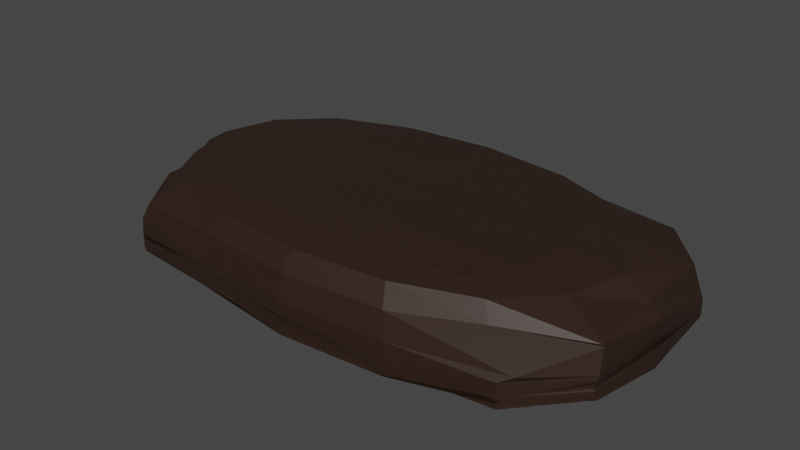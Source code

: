 # Source: Grave_2.blend  (saved by Blender 3.5.10; exported with 4.5.12 LTS)
import bpy
from mathutils import Matrix  # noqa: F401  (used for matrix-valued properties, if any)

bpy.ops.wm.read_factory_settings(use_empty=True)
scene = bpy.context.scene
scene.name = 'Scene'

# ---- collections
col_collection = bpy.data.collections.new('Collection'); scene.collection.children.link(col_collection)

# ---- materials (node trees are filled in below, after node groups)
mat_dirt = bpy.data.materials.new('Dirt')
mat_dirt.use_transparent_shadow = False

# ---- material node trees
mat_dirt.use_nodes = True; mat_dirt.node_tree.nodes.clear()
_N = mat_dirt.node_tree.nodes; _L = mat_dirt.node_tree.links
n0 = _N.new('ShaderNodeBsdfPrincipled'); n0.name = 'Principled BSDF'; n0.location = (10, 300)
n0.distribution = 'GGX'
n0.subsurface_method = 'RANDOM_WALK_SKIN'
n0.inputs[0].default_value = (0.02721, 0.01289, 0.007428, 1.0)
n0.inputs[3].default_value = 1.45
n0.inputs[27].default_value = (0.0, 0.0, 0.0, 1.0)
n0.inputs[28].default_value = 1.0
n1 = _N.new('ShaderNodeOutputMaterial'); n1.name = 'Material Output'; n1.location = (300, 300)
_L.new(n0.outputs[0], n1.inputs[0])
n1.is_active_output = True

# ---- world
world_world = bpy.data.worlds.new('World'); scene.world = world_world
world_world.use_nodes = True; world_world.node_tree.nodes.clear()
_N = world_world.node_tree.nodes; _L = world_world.node_tree.links
n0 = _N.new('ShaderNodeOutputWorld'); n0.name = 'World Output'; n0.location = (300, 300)
n1 = _N.new('ShaderNodeBackground'); n1.name = 'Background'; n1.location = (10, 300)
n1.inputs[0].default_value = (0.05088, 0.05088, 0.05088, 1.0)
_L.new(n1.outputs[0], n0.inputs[0])
n0.is_active_output = True
world_world.color = (0.05088, 0.05088, 0.05088)
world_world.use_sun_shadow = False
world_world.sun_shadow_jitter_overblur = 0.0

# ---- meshes
me_cube_001 = bpy.data.meshes.new('Cube.001')
me_cube_001.from_pydata([(-0.5, -0.5, -1.0), (-0.5, -0.5, 0.735), (-0.5, 0.5, -1.238), (-0.5, 0.5, 0.735), (0.5, -0.5, -1.0), (0.5, -0.5, 0.735), (0.5, 0.5, -1.036), (0.5, 0.5, 0.735), (-0.6667, -0.8097, -0.9438), (-0.6667, 0.7341, -1.088), (0.7478, 0.7559, -0.9365), (0.6977, -0.7643, -0.8182), (-0.6667, -0.8097, -0.5657), (-0.6667, 0.7466, -0.5248), (0.7478, 0.7559, -0.7161), (0.6977, -0.7643, -0.4424), (-0.5729, 0.2966, -1.0), (-0.6096, -9.313e-10, -1.0), (-0.5729, -0.2966, -1.0), (-0.6631, -0.8061, -0.1818), (-0.6381, -0.7812, 0.2308), (-0.5765, -0.5765, 0.6294), (-0.5729, -0.2966, 0.7715), (-0.6096, -6.519e-09, 0.7898), (-0.5729, 0.2966, 0.7715), (-0.6631, 0.7305, -1.033), (-0.6381, 0.718, -1.082), (-0.5765, 0.5765, -1.033), (0.2966, 0.5729, -1.036), (1.863e-09, 0.6096, -1.036), (-0.2966, 0.5729, -1.036), (-0.2966, 0.5729, 0.7715), (-5.588e-09, 0.6096, 0.7898), (0.2966, 0.5729, 0.7715), (0.7443, 0.7523, -0.9653), (0.6381, 0.6381, -1.015), (0.5765, 0.5765, -1.033), (0.5729, -0.2966, -1.0), (0.6096, -1.863e-09, -1.0), (0.5729, 0.2966, -1.036), (0.5729, 0.2966, 0.7715), (0.6096, -1.863e-09, 0.7898), (0.5729, -0.2966, 0.7715), (0.6997, -0.7607, -0.9523), (0.7013, -0.7609, -1.036), (0.5765, -0.5765, -0.9974), (-0.2966, -0.5729, -1.0), (-3.725e-09, -0.6096, -1.0), (0.2966, -0.5729, -1.0), (0.2966, -0.5729, 0.7715), (-9.313e-10, -0.6096, 0.7898), (-0.2966, -0.5729, 0.7715), (-0.5765, -0.5765, -0.9974), (-0.6381, -0.6381, -0.9792), (-0.6631, -0.8061, -1.04), (-0.6693, 0.7436, -0.9137), (-0.6667, 0.7341, -0.9776), (-0.6667, 0.7341, -1.178), (0.7499, 0.7559, -0.9137), (0.7478, 0.7559, -0.7864), (0.7478, 0.7559, -0.9848), (0.6997, -0.7643, -0.8313), (0.6977, -0.7643, -0.8952), (0.6977, -0.7643, -0.7751), (0.3646, -0.8542, -1.116), (0.0, -0.8934, -1.199), (-0.3646, -0.8542, -1.027), (0.9011, 0.4742, -0.9365), (0.9167, 0.0, -1.071), (0.8826, -0.4683, -0.8433), (-0.3646, 0.8542, -0.9365), (0.0, 0.9167, -0.9365), (0.3646, 0.8542, -0.9365), (-0.8542, -0.3646, -1.094), (-0.9167, 0.0, -0.9832), (-0.842, 0.3575, -1.058), (-0.6667, -0.8097, -0.7902), (-0.6667, -0.8097, -0.5897), (-0.6646, -0.8097, -0.7633), (-0.5765, 0.5765, 0.6294), (-0.6198, 0.65, 0.2343), (-0.6792, 0.6998, 0.2046), (0.5765, 0.5765, 0.6294), (0.7193, 0.7274, 0.2308), (0.7443, 0.7523, -0.4426), (0.5751, -0.5751, 0.6288), (0.6108, -0.6206, 0.2425), (0.7364, -0.7262, -0.2959), (0.3646, -0.8542, -0.6937), (0.0, -0.9054, -0.6937), (-0.3646, -0.8542, -0.4575), (0.9011, 0.4742, -0.5248), (0.9167, 0.0, -0.02638), (0.888, -0.458, -0.3815), (-0.3646, 0.8542, -0.7161), (0.0, 0.9167, -0.5248), (0.3646, 0.8542, -0.5248), (-0.8542, -0.3646, -0.6051), (-0.9167, 0.0, -0.4139), (-0.8542, 0.3646, -0.7161), (-0.8496, -0.3626, -0.1064), (-0.818, -0.3489, -0.1539), (-0.7335, -0.3181, 0.6395), (-0.9118, -2.328e-09, -0.3041), (-0.8781, 2.794e-09, 0.259), (-0.7867, -5.588e-09, 0.6483), (-0.859, 0.3863, -0.2262), (-0.8191, 0.3555, 0.3057), (-0.7335, 0.3181, 0.6395), (-0.3626, 0.8496, -0.03209), (-0.3489, 0.818, 0.2335), (-0.3181, 0.7335, 0.6395), (-2.328e-09, 0.9118, -0.03175), (-5.588e-09, 0.8781, 0.2362), (-1.863e-09, 0.7867, 0.6483), (0.3626, 0.8496, -0.03209), (0.3489, 0.818, 0.2335), (0.3181, 0.7335, 0.6395), (0.8966, 0.4723, -0.4423), (0.8649, 0.4585, 0.2335), (0.7335, 0.3181, 0.6395), (0.9118, 2.328e-09, -0.01106), (0.8781, 5.588e-09, 0.2362), (0.7867, 1.863e-09, 0.6483), (0.8846, -0.4251, 0.1714), (0.8812, -0.4349, 0.2335), (0.7335, -0.3181, 0.6395), (0.3626, -0.8496, -0.3599), (0.3489, -0.818, 0.2335), (0.3181, -0.7335, 0.6395), (-9.313e-10, -0.9005, -0.3595), (5.588e-09, -0.8668, 0.2362), (1.863e-09, -0.7867, 0.6483), (-0.3626, -0.8496, -0.375), (-0.3489, -0.818, 0.2335), (-0.3181, -0.7335, 0.6395), (-0.3162, 0.3162, -1.0), (-5.588e-09, 0.3331, -1.0), (0.3162, 0.3162, -1.036), (-0.3331, -1.024e-08, -1.0), (4.657e-09, 1.304e-08, -1.0), (0.3331, 9.313e-09, -1.0), (-0.3162, -0.3162, -1.0), (7.451e-09, -0.3331, -1.0), (0.3162, -0.3162, -1.0), (0.3162, 0.3162, 0.8495), (1.118e-08, 0.3331, 0.876), (-0.3162, 0.3162, 0.8495), (0.3331, -2.142e-08, 0.876), (-9.313e-10, -1.397e-08, 0.9048), (-0.3331, 1.863e-09, 0.876), (0.3162, -0.3162, 0.8495), (-1.676e-08, -0.3331, 0.876), (-0.3162, -0.3162, 0.8495), (0.3181, -0.7335, -0.9974), (0.3489, -0.8423, -0.9792), (0.3626, -0.8496, -0.9297), (-1.863e-08, -0.7867, -0.9974), (3.725e-09, -0.8781, -0.9792), (0.0, -0.8934, -0.9873), (-0.3181, -0.7335, -0.9974), (-0.3489, -0.818, -1.062), (-0.3626, -0.8496, -1.013), (0.7335, 0.3181, -1.033), (0.8649, 0.4585, -1.015), (0.8966, 0.4723, -0.9653), (0.7867, -1.863e-08, -0.9974), (0.8781, 7.451e-09, -0.9792), (0.9118, -1.024e-08, -1.167), (0.7336, -0.3182, -0.9975), (0.8818, -0.4475, -0.9668), (0.888, -0.4573, -0.9316), (-0.3181, 0.7335, -1.033), (-0.3489, 0.818, -1.082), (-0.3626, 0.8496, -1.033), (1.863e-08, 0.7867, -1.033), (-7.451e-09, 0.8781, -1.015), (1.024e-08, 0.9118, -1.033), (0.3181, 0.7335, -1.033), (0.3489, 0.818, -1.015), (0.3626, 0.8496, -0.9653), (-0.7335, -0.3181, -0.9974), (-0.818, -0.3489, -0.9792), (-0.8496, -0.3626, -1.19), (-0.7867, 1.863e-08, -0.9974), (-0.8781, -7.451e-09, -0.9792), (-0.9118, 1.024e-08, -1.147), (-0.7335, 0.3181, -0.9974), (-0.818, 0.3489, -0.9792), (-0.8496, 0.3626, -0.9972), (0.3646, -0.8542, -1.156), (0.3646, -0.8542, -0.9553), (0.3667, -0.8542, -0.6665), (0.0, -0.8821, -1.156), (0.007298, -0.8821, -0.8805), (0.002085, -0.9054, -0.6665), (-0.3646, -0.8542, -0.8732), (-0.3646, -0.8542, -0.6727), (-0.3625, -0.8542, -0.6088), (0.9011, 0.4742, -0.9848), (0.9011, 0.4742, -0.9776), (0.9032, 0.4742, -0.9137), (0.9167, 1.609e-08, -0.9848), (0.9167, -1.688e-09, -0.7168), (0.9024, 8.382e-09, -0.8076), (0.8833, -0.4629, -0.9238), (0.8815, -0.465, -0.7292), (0.8856, -0.4656, -0.4802), (-0.3646, 0.8542, -0.9848), (-0.3646, 0.8542, -0.9776), (-0.3625, 0.8542, -0.7225), (-1.609e-08, 0.9167, -0.9848), (1.688e-09, 0.9167, -0.9776), (0.002085, 0.9167, -0.9137), (0.3646, 0.8542, -0.9848), (0.3646, 0.8542, -0.9776), (0.3667, 0.8542, -0.9137), (-0.8542, -0.3646, -0.9401), (-0.8542, -0.3646, -0.7395), (-0.8521, -0.3646, -0.6756), (-0.9167, -8.382e-09, -0.8296), (-0.9167, 0.0, -0.9342), (-0.9146, -8.382e-09, -0.8027), (-0.8542, 0.3646, -0.9405), (-0.8542, 0.3646, -0.9776), (-0.8521, 0.3646, -0.9137), (-0.669, 0.7513, -0.6705), (0.7478, 0.7559, -0.6705), (0.6977, -0.7643, -0.7793), (-0.6667, -0.8097, -0.7114), (0.3646, -0.8542, -0.8521), (0.0, -0.8937, -0.6145), (-0.3646, -0.8542, -0.5568), (0.9011, 0.4742, -0.8617), (0.9167, 3.347e-09, -0.6009), (0.8785, -0.4646, -0.6802), (-0.3646, 0.8542, -0.6705), (-3.347e-09, 0.9167, -0.8617), (0.3646, 0.8542, -0.6705), (-0.8542, -0.3646, -0.7114), (-0.9167, -4.191e-09, -1.012), (-0.8542, 0.3646, -0.8617), (-0.6667, -0.8075, -0.7492), (0.3646, -0.852, -0.6524), (-5.816e-09, -0.8915, -0.6524), (-0.3646, -0.852, -0.5947), (0.9011, 0.4764, -0.8996), (0.9167, 0.002194, -0.6387), (0.8825, -0.4567, -0.5904), (-0.3646, 0.8564, -0.7084), (-9.163e-09, 0.9189, -0.8996), (0.3646, 0.8564, -0.8996), (-0.8542, -0.3624, -0.8991), (-0.9167, 0.002194, -0.8991), (-0.8542, 0.3668, -0.8996), (-0.669, 0.741, -0.8996), (0.7478, 0.7581, -0.7084), (0.6977, -0.7621, -0.8172)], [], [(100, 101, 104, 103), (101, 102, 105, 104), (103, 104, 107, 106), (104, 105, 108, 107), (12, 19, 100, 97), (19, 20, 101, 100), (20, 21, 102, 101), (21, 1, 22, 102), (102, 22, 23, 105), (105, 23, 24, 108), (108, 24, 3, 79), (107, 108, 79, 80), (106, 107, 80, 81), (99, 106, 81, 13), (98, 103, 106, 99), (97, 100, 103, 98), (109, 110, 113, 112), (110, 111, 114, 113), (112, 113, 116, 115), (113, 114, 117, 116), (13, 81, 109, 94), (81, 80, 110, 109), (80, 79, 111, 110), (79, 3, 31, 111), (111, 31, 32, 114), (114, 32, 33, 117), (117, 33, 7, 82), (116, 117, 82, 83), (115, 116, 83, 84), (96, 115, 84, 14), (95, 112, 115, 96), (94, 109, 112, 95), (118, 119, 122, 121), (119, 120, 123, 122), (121, 122, 125, 124), (122, 123, 126, 125), (14, 84, 118, 91), (84, 83, 119, 118), (83, 82, 120, 119), (82, 7, 40, 120), (120, 40, 41, 123), (123, 41, 42, 126), (126, 42, 5, 85), (125, 126, 85, 86), (124, 125, 86, 87), (93, 124, 87, 15), (92, 121, 124, 93), (91, 118, 121, 92), (127, 128, 131, 130), (128, 129, 132, 131), (130, 131, 134, 133), (131, 132, 135, 134), (15, 87, 127, 88), (87, 86, 128, 127), (86, 85, 129, 128), (85, 5, 49, 129), (129, 49, 50, 132), (132, 50, 51, 135), (135, 51, 1, 21), (134, 135, 21, 20), (133, 134, 20, 19), (90, 133, 19, 12), (89, 130, 133, 90), (88, 127, 130, 89), (136, 137, 140, 139), (137, 138, 141, 140), (139, 140, 143, 142), (140, 141, 144, 143), (2, 30, 136, 16), (30, 29, 137, 136), (29, 28, 138, 137), (28, 6, 39, 138), (138, 39, 38, 141), (141, 38, 37, 144), (144, 37, 4, 48), (143, 144, 48, 47), (142, 143, 47, 46), (18, 142, 46, 0), (17, 139, 142, 18), (16, 136, 139, 17), (145, 146, 149, 148), (146, 147, 150, 149), (148, 149, 152, 151), (149, 150, 153, 152), (7, 33, 145, 40), (33, 32, 146, 145), (32, 31, 147, 146), (31, 3, 24, 147), (147, 24, 23, 150), (150, 23, 22, 153), (153, 22, 1, 51), (152, 153, 51, 50), (151, 152, 50, 49), (42, 151, 49, 5), (41, 148, 151, 42), (40, 145, 148, 41), (154, 155, 158, 157), (155, 156, 159, 158), (157, 158, 161, 160), (158, 159, 162, 161), (4, 45, 154, 48), (45, 44, 155, 154), (44, 43, 156, 155), (43, 11, 64, 156), (156, 64, 65, 159), (159, 65, 66, 162), (162, 66, 8, 54), (161, 162, 54, 53), (160, 161, 53, 52), (46, 160, 52, 0), (47, 157, 160, 46), (48, 154, 157, 47), (163, 164, 167, 166), (164, 165, 168, 167), (166, 167, 170, 169), (167, 168, 171, 170), (6, 36, 163, 39), (36, 35, 164, 163), (35, 34, 165, 164), (34, 10, 67, 165), (165, 67, 68, 168), (168, 68, 69, 171), (171, 69, 11, 43), (170, 171, 43, 44), (169, 170, 44, 45), (37, 169, 45, 4), (38, 166, 169, 37), (39, 163, 166, 38), (172, 173, 176, 175), (173, 174, 177, 176), (175, 176, 179, 178), (176, 177, 180, 179), (2, 27, 172, 30), (27, 26, 173, 172), (26, 25, 174, 173), (25, 9, 70, 174), (174, 70, 71, 177), (177, 71, 72, 180), (180, 72, 10, 34), (179, 180, 34, 35), (178, 179, 35, 36), (28, 178, 36, 6), (29, 175, 178, 28), (30, 172, 175, 29), (181, 182, 185, 184), (182, 183, 186, 185), (184, 185, 188, 187), (185, 186, 189, 188), (0, 52, 181, 18), (52, 53, 182, 181), (53, 54, 183, 182), (54, 8, 73, 183), (183, 73, 74, 186), (186, 74, 75, 189), (189, 75, 9, 25), (188, 189, 25, 26), (187, 188, 26, 27), (16, 187, 27, 2), (17, 184, 187, 16), (18, 181, 184, 17), (190, 191, 194, 193), (243, 192, 195, 244), (193, 194, 197, 196), (244, 195, 198, 245), (11, 63, 190, 64), (63, 62, 191, 190), (257, 61, 192, 243), (61, 15, 88, 192), (192, 88, 89, 195), (195, 89, 90, 198), (198, 90, 12, 78), (245, 198, 78, 242), (196, 197, 77, 76), (66, 196, 76, 8), (65, 193, 196, 66), (64, 190, 193, 65), (199, 200, 203, 202), (246, 201, 204, 247), (202, 203, 206, 205), (247, 204, 207, 248), (10, 60, 199, 67), (60, 59, 200, 199), (256, 58, 201, 246), (58, 14, 91, 201), (201, 91, 92, 204), (204, 92, 93, 207), (207, 93, 15, 61), (248, 207, 61, 257), (205, 206, 62, 63), (69, 205, 63, 11), (68, 202, 205, 69), (67, 199, 202, 68), (208, 209, 212, 211), (249, 210, 213, 250), (211, 212, 215, 214), (250, 213, 216, 251), (9, 57, 208, 70), (57, 56, 209, 208), (255, 55, 210, 249), (55, 13, 94, 210), (210, 94, 95, 213), (213, 95, 96, 216), (216, 96, 14, 58), (251, 216, 58, 256), (214, 215, 59, 60), (72, 214, 60, 10), (71, 211, 214, 72), (70, 208, 211, 71), (217, 218, 221, 220), (252, 219, 222, 253), (220, 221, 224, 223), (253, 222, 225, 254), (8, 76, 217, 73), (76, 77, 218, 217), (242, 78, 219, 252), (78, 12, 97, 219), (219, 97, 98, 222), (222, 98, 99, 225), (225, 99, 13, 55), (254, 225, 55, 255), (223, 224, 56, 57), (75, 223, 57, 9), (74, 220, 223, 75), (73, 217, 220, 74), (224, 241, 226, 56), (77, 229, 239, 218), (221, 240, 241, 224), (218, 239, 240, 221), (215, 238, 227, 59), (56, 226, 236, 209), (212, 237, 238, 215), (209, 236, 237, 212), (206, 235, 228, 62), (59, 227, 233, 200), (203, 234, 235, 206), (200, 233, 234, 203), (197, 232, 229, 77), (62, 228, 230, 191), (194, 231, 232, 197), (191, 230, 231, 194), (241, 254, 255, 226), (229, 242, 252, 239), (240, 253, 254, 241), (239, 252, 253, 240), (238, 251, 256, 227), (226, 255, 249, 236), (237, 250, 251, 238), (236, 249, 250, 237), (235, 248, 257, 228), (227, 256, 246, 233), (234, 247, 248, 235), (233, 246, 247, 234), (232, 245, 242, 229), (228, 257, 243, 230), (231, 244, 245, 232), (230, 243, 244, 231)])
_uv = me_cube_001.uv_layers.new(name='UVMap')
_uv.uv.foreach_set('vector', [0.5313, 0.0625, 0.5625, 0.0625, 0.5625, 0.125, 0.5312, 0.125, 0.5625, 0.0625, 0.5938, 0.0625, 0.5938, 0.125, 0.5625, 0.125, 0.5312, 0.125, 0.5625, 0.125, 0.5625, 0.1875, 0.5313, 0.1875, 0.5625, 0.125, 0.5938, 0.125, 0.5938, 0.1875, 0.5625, 0.1875, 0.5, 0.0, 0.5313, 0.0, 0.5313, 0.0625, 0.5, 0.0625, 0.5313, 0.0, 0.5625, 0.0, 0.5625, 0.0625, 0.5313, 0.0625, 0.5625, 0.0, 0.5938, 0.0, 0.5938, 0.0625, 0.5625, 0.0625, 0.5938, 0.0, 0.625, 0.0, 0.625, 0.0625, 0.5938, 0.0625, 0.5938, 0.0625, 0.625, 0.0625, 0.625, 0.125, 0.5938, 0.125, 0.5938, 0.125, 0.625, 0.125, 0.625, 0.1875, 0.5938, 0.1875, 0.5938, 0.1875, 0.625, 0.1875, 0.625, 0.25, 0.5938, 0.25, 0.5625, 0.1875, 0.5938, 0.1875, 0.5938, 0.25, 0.5625, 0.25, 0.5313, 0.1875, 0.5625, 0.1875, 0.5625, 0.25, 0.5312, 0.25, 0.5, 0.1875, 0.5313, 0.1875, 0.5312, 0.25, 0.5, 0.25, 0.5, 0.125, 0.5312, 0.125, 0.5313, 0.1875, 0.5, 0.1875, 0.5, 0.0625, 0.5313, 0.0625, 0.5312, 0.125, 0.5, 0.125, 0.5313, 0.3125, 0.5625, 0.3125, 0.5625, 0.375, 0.5312, 0.375, 0.5625, 0.3125, 0.5938, 0.3125, 0.5938, 0.375, 0.5625, 0.375, 0.5312, 0.375, 0.5625, 0.375, 0.5626, 0.4375, 0.5313, 0.4375, 0.5625, 0.375, 0.5938, 0.375, 0.5939, 0.4375, 0.5626, 0.4375, 0.5, 0.25, 0.5312, 0.25, 0.5313, 0.3125, 0.5, 0.3125, 0.5312, 0.25, 0.5625, 0.25, 0.5625, 0.3125, 0.5313, 0.3125, 0.5625, 0.25, 0.5938, 0.25, 0.5938, 0.3125, 0.5625, 0.3125, 0.5938, 0.25, 0.625, 0.25, 0.625, 0.3125, 0.5938, 0.3125, 0.5938, 0.3125, 0.625, 0.3125, 0.625, 0.375, 0.5938, 0.375, 0.5938, 0.375, 0.625, 0.375, 0.625, 0.4375, 0.5939, 0.4375, 0.5939, 0.4375, 0.625, 0.4375, 0.625, 0.5, 0.5951, 0.5, 0.5626, 0.4375, 0.5939, 0.4375, 0.5951, 0.5, 0.5629, 0.5, 0.5313, 0.4375, 0.5626, 0.4375, 0.5629, 0.5, 0.5313, 0.5, 0.5, 0.4375, 0.5313, 0.4375, 0.5313, 0.5, 0.5, 0.5, 0.5, 0.375, 0.5312, 0.375, 0.5313, 0.4375, 0.5, 0.4375, 0.5, 0.3125, 0.5313, 0.3125, 0.5312, 0.375, 0.5, 0.375, 0.5314, 0.5625, 0.5637, 0.5625, 0.5642, 0.625, 0.5315, 0.625, 0.5637, 0.5625, 0.5984, 0.5625, 0.6, 0.625, 0.5642, 0.625, 0.5315, 0.625, 0.5642, 0.625, 0.5637, 0.6875, 0.5314, 0.6875, 0.5642, 0.625, 0.6, 0.625, 0.5984, 0.6875, 0.5637, 0.6875, 0.5, 0.5, 0.5313, 0.5, 0.5314, 0.5625, 0.5, 0.5625, 0.5313, 0.5, 0.5629, 0.5, 0.5637, 0.5625, 0.5314, 0.5625, 0.5629, 0.5, 0.5951, 0.5, 0.5984, 0.5625, 0.5637, 0.5625, 0.5951, 0.5, 0.625, 0.5, 0.6394, 0.5625, 0.5984, 0.5625, 0.5984, 0.5625, 0.6394, 0.5625, 0.6424, 0.625, 0.6, 0.625, 0.6, 0.625, 0.6424, 0.625, 0.6394, 0.6875, 0.5984, 0.6875, 0.5984, 0.6875, 0.6394, 0.6875, 0.625, 0.75, 0.5951, 0.75, 0.5637, 0.6875, 0.5984, 0.6875, 0.5951, 0.75, 0.5629, 0.75, 0.5314, 0.6875, 0.5637, 0.6875, 0.5629, 0.75, 0.5313, 0.75, 0.5, 0.6875, 0.5314, 0.6875, 0.5313, 0.75, 0.5, 0.75, 0.5, 0.625, 0.5315, 0.625, 0.5314, 0.6875, 0.5, 0.6875, 0.5, 0.5625, 0.5314, 0.5625, 0.5315, 0.625, 0.5, 0.625, 0.5313, 0.8125, 0.5626, 0.8125, 0.5625, 0.875, 0.5313, 0.875, 0.5626, 0.8125, 0.5939, 0.8125, 0.5938, 0.875, 0.5625, 0.875, 0.5313, 0.875, 0.5625, 0.875, 0.5625, 0.9375, 0.5313, 0.9375, 0.5625, 0.875, 0.5938, 0.875, 0.5938, 0.9375, 0.5625, 0.9375, 0.5, 0.75, 0.5313, 0.75, 0.5313, 0.8125, 0.5, 0.8125, 0.5313, 0.75, 0.5629, 0.75, 0.5626, 0.8125, 0.5313, 0.8125, 0.5629, 0.75, 0.5951, 0.75, 0.5939, 0.8125, 0.5626, 0.8125, 0.5951, 0.75, 0.625, 0.75, 0.625, 0.8125, 0.5939, 0.8125, 0.5939, 0.8125, 0.625, 0.8125, 0.625, 0.875, 0.5938, 0.875, 0.5938, 0.875, 0.625, 0.875, 0.625, 0.9375, 0.5938, 0.9375, 0.5938, 0.9375, 0.625, 0.9375, 0.625, 1.0, 0.5938, 1.0, 0.5625, 0.9375, 0.5938, 0.9375, 0.5938, 1.0, 0.5625, 1.0, 0.5313, 0.9375, 0.5625, 0.9375, 0.5625, 1.0, 0.5313, 1.0, 0.5, 0.9375, 0.5313, 0.9375, 0.5313, 1.0, 0.5, 1.0, 0.5, 0.875, 0.5313, 0.875, 0.5313, 0.9375, 0.5, 0.9375, 0.5, 0.8125, 0.5313, 0.8125, 0.5313, 0.875, 0.5, 0.875, 0.1872, 0.5625, 0.2476, 0.5625, 0.2465, 0.625, 0.1871, 0.625, 0.2476, 0.5625, 0.3035, 0.5625, 0.2999, 0.625, 0.2465, 0.625, 0.1871, 0.625, 0.2465, 0.625, 0.2476, 0.6875, 0.1872, 0.6875, 0.2465, 0.625, 0.2999, 0.625, 0.3035, 0.6875, 0.2476, 0.6875, 0.125, 0.5, 0.1875, 0.5, 0.1872, 0.5625, 0.125, 0.5625, 0.1875, 0.5, 0.25, 0.5, 0.2476, 0.5625, 0.1872, 0.5625, 0.25, 0.5, 0.3125, 0.5, 0.3035, 0.5625, 0.2476, 0.5625, 0.3125, 0.5, 0.375, 0.5, 0.3463, 0.5625, 0.3035, 0.5625, 0.3035, 0.5625, 0.3463, 0.5625, 0.3403, 0.625, 0.2999, 0.625, 0.2999, 0.625, 0.3403, 0.625, 0.3463, 0.6875, 0.3035, 0.6875, 0.3035, 0.6875, 0.3463, 0.6875, 0.375, 0.75, 0.3125, 0.75, 0.2476, 0.6875, 0.3035, 0.6875, 0.3125, 0.75, 0.25, 0.75, 0.1872, 0.6875, 0.2476, 0.6875, 0.25, 0.75, 0.1875, 0.75, 0.125, 0.6875, 0.1872, 0.6875, 0.1875, 0.75, 0.125, 0.75, 0.125, 0.625, 0.1871, 0.625, 0.1872, 0.6875, 0.125, 0.6875, 0.125, 0.5625, 0.1872, 0.5625, 0.1871, 0.625, 0.125, 0.625, 0.692, 0.5625, 0.7512, 0.5625, 0.7517, 0.625, 0.6938, 0.625, 0.7512, 0.5625, 0.8126, 0.5625, 0.8127, 0.625, 0.7517, 0.625, 0.6938, 0.625, 0.7517, 0.625, 0.7512, 0.6875, 0.692, 0.6875, 0.7517, 0.625, 0.8127, 0.625, 0.8126, 0.6875, 0.7512, 0.6875, 0.625, 0.5, 0.6875, 0.5, 0.692, 0.5625, 0.6394, 0.5625, 0.6875, 0.5, 0.75, 0.5, 0.7512, 0.5625, 0.692, 0.5625, 0.75, 0.5, 0.8125, 0.5, 0.8126, 0.5625, 0.7512, 0.5625, 0.8125, 0.5, 0.875, 0.5, 0.875, 0.5625, 0.8126, 0.5625, 0.8126, 0.5625, 0.875, 0.5625, 0.875, 0.625, 0.8127, 0.625, 0.8127, 0.625, 0.875, 0.625, 0.875, 0.6875, 0.8126, 0.6875, 0.8126, 0.6875, 0.875, 0.6875, 0.875, 0.75, 0.8125, 0.75, 0.7512, 0.6875, 0.8126, 0.6875, 0.8125, 0.75, 0.75, 0.75, 0.692, 0.6875, 0.7512, 0.6875, 0.75, 0.75, 0.6875, 0.75, 0.6394, 0.6875, 0.692, 0.6875, 0.6875, 0.75, 0.625, 0.75, 0.6424, 0.625, 0.6938, 0.625, 0.692, 0.6875, 0.6394, 0.6875, 0.6394, 0.5625, 0.692, 0.5625, 0.6938, 0.625, 0.6424, 0.625, 0.3751, 0.8125, 0.3774, 0.8125, 0.3772, 0.875, 0.3753, 0.875, 0.3774, 0.8125, 0.3836, 0.8125, 0.3825, 0.875, 0.3772, 0.875, 0.3753, 0.875, 0.3772, 0.875, 0.3762, 0.9375, 0.3752, 0.9375, 0.3772, 0.875, 0.3825, 0.875, 0.3797, 0.9375, 0.3762, 0.9375, 0.375, 0.75, 0.3727, 0.75, 0.3751, 0.8125, 0.375, 0.8125, 0.3727, 0.75, 0.3767, 0.75, 0.3774, 0.8125, 0.3751, 0.8125, 0.3767, 0.75, 0.3837, 0.75, 0.3836, 0.8125, 0.3774, 0.8125, 0.3837, 0.75, 0.3958, 0.75, 0.3956, 0.8125, 0.3836, 0.8125, 0.3836, 0.8125, 0.3956, 0.8125, 0.3941, 0.875, 0.3825, 0.875, 0.3825, 0.875, 0.3941, 0.875, 0.3895, 0.9375, 0.3797, 0.9375, 0.3797, 0.9375, 0.3895, 0.9375, 0.375, 1.0, 0.375, 1.0, 0.3762, 0.9375, 0.3797, 0.9375, 0.375, 1.0, 0.375, 1.0, 0.3752, 0.9375, 0.3762, 0.9375, 0.375, 1.0, 0.375, 1.0, 0.375, 0.9375, 0.3752, 0.9375, 0.375, 1.0, 0.375, 1.0, 0.375, 0.875, 0.3753, 0.875, 0.3752, 0.9375, 0.375, 0.9375, 0.375, 0.8125, 0.3751, 0.8125, 0.3753, 0.875, 0.375, 0.875, 0.3661, 0.5625, 0.3751, 0.5625, 0.3741, 0.625, 0.3627, 0.625, 0.3751, 0.5625, 0.3835, 0.5625, 0.3834, 0.625, 0.3741, 0.625, 0.3627, 0.625, 0.3741, 0.625, 0.3751, 0.6875, 0.3661, 0.6875, 0.3741, 0.625, 0.3834, 0.625, 0.3835, 0.6875, 0.3751, 0.6875, 0.375, 0.5, 0.3727, 0.5, 0.3661, 0.5625, 0.3463, 0.5625, 0.3727, 0.5, 0.3767, 0.5, 0.3751, 0.5625, 0.3661, 0.5625, 0.3767, 0.5, 0.3837, 0.5, 0.3835, 0.5625, 0.3751, 0.5625, 0.3837, 0.5, 0.3958, 0.5, 0.3958, 0.5625, 0.3835, 0.5625, 0.3835, 0.5625, 0.3958, 0.5625, 0.3958, 0.625, 0.3834, 0.625, 0.3834, 0.625, 0.3958, 0.625, 0.3958, 0.6875, 0.3835, 0.6875, 0.3835, 0.6875, 0.3958, 0.6875, 0.3958, 0.75, 0.3837, 0.75, 0.3751, 0.6875, 0.3835, 0.6875, 0.3837, 0.75, 0.3767, 0.75, 0.3661, 0.6875, 0.3751, 0.6875, 0.3767, 0.75, 0.3727, 0.75, 0.3463, 0.6875, 0.3661, 0.6875, 0.3727, 0.75, 0.375, 0.75, 0.3403, 0.625, 0.3627, 0.625, 0.3661, 0.6875, 0.3463, 0.6875, 0.3463, 0.5625, 0.3661, 0.5625, 0.3627, 0.625, 0.3403, 0.625, 0.3753, 0.3125, 0.3776, 0.3125, 0.3776, 0.375, 0.3753, 0.375, 0.3776, 0.3125, 0.3838, 0.3125, 0.3838, 0.375, 0.3776, 0.375, 0.3753, 0.375, 0.3776, 0.375, 0.3775, 0.4375, 0.3751, 0.4375, 0.3776, 0.375, 0.3838, 0.375, 0.3838, 0.4375, 0.3775, 0.4375, 0.375, 0.25, 0.3753, 0.25, 0.3753, 0.3125, 0.375, 0.3125, 0.3753, 0.25, 0.3776, 0.25, 0.3776, 0.3125, 0.3753, 0.3125, 0.3776, 0.25, 0.3838, 0.25, 0.3838, 0.3125, 0.3776, 0.3125, 0.3838, 0.25, 0.3958, 0.25, 0.3958, 0.3125, 0.3838, 0.3125, 0.3838, 0.3125, 0.3958, 0.3125, 0.3958, 0.375, 0.3838, 0.375, 0.3838, 0.375, 0.3958, 0.375, 0.3958, 0.4375, 0.3838, 0.4375, 0.3838, 0.4375, 0.3958, 0.4375, 0.3958, 0.5, 0.3837, 0.5, 0.3775, 0.4375, 0.3838, 0.4375, 0.3837, 0.5, 0.3767, 0.5, 0.3751, 0.4375, 0.3775, 0.4375, 0.3767, 0.5, 0.3727, 0.5, 0.375, 0.4375, 0.3751, 0.4375, 0.3727, 0.5, 0.375, 0.5, 0.375, 0.375, 0.3753, 0.375, 0.3751, 0.4375, 0.375, 0.4375, 0.375, 0.3125, 0.3753, 0.3125, 0.3753, 0.375, 0.375, 0.375, 0.3752, 0.0625, 0.3762, 0.0625, 0.3772, 0.125, 0.3753, 0.125, 0.3762, 0.0625, 0.3797, 0.0625, 0.3825, 0.125, 0.3772, 0.125, 0.3753, 0.125, 0.3772, 0.125, 0.3775, 0.1875, 0.3753, 0.1875, 0.3772, 0.125, 0.3825, 0.125, 0.3836, 0.1875, 0.3775, 0.1875, 0.375, 0.0, 0.375, 0.0, 0.3752, 0.0625, 0.375, 0.0625, 0.375, 0.0, 0.375, 0.0, 0.3762, 0.0625, 0.3752, 0.0625, 0.375, 0.0, 0.375, 0.0, 0.3797, 0.0625, 0.3762, 0.0625, 0.375, 0.0, 0.375, 0.0, 0.3895, 0.0625, 0.3797, 0.0625, 0.3797, 0.0625, 0.3895, 0.0625, 0.3941, 0.125, 0.3825, 0.125, 0.3825, 0.125, 0.3941, 0.125, 0.3956, 0.1875, 0.3836, 0.1875, 0.3836, 0.1875, 0.3956, 0.1875, 0.3958, 0.25, 0.3838, 0.25, 0.3775, 0.1875, 0.3836, 0.1875, 0.3838, 0.25, 0.3776, 0.25, 0.3753, 0.1875, 0.3775, 0.1875, 0.3776, 0.25, 0.3753, 0.25, 0.375, 0.1875, 0.3753, 0.1875, 0.3753, 0.25, 0.375, 0.25, 0.375, 0.125, 0.3753, 0.125, 0.3753, 0.1875, 0.375, 0.1875, 0.375, 0.0625, 0.3752, 0.0625, 0.3753, 0.125, 0.375, 0.125, 0.4149, 0.8125, 0.44, 0.8125, 0.4397, 0.875, 0.4138, 0.875, 0.4546, 0.8125, 0.4691, 0.8125, 0.469, 0.875, 0.4543, 0.875, 0.4138, 0.875, 0.4397, 0.875, 0.4387, 0.9375, 0.4109, 0.9375, 0.4543, 0.875, 0.469, 0.875, 0.4689, 0.9375, 0.4538, 0.9375, 0.3958, 0.75, 0.415, 0.75, 0.4149, 0.8125, 0.3956, 0.8125, 0.415, 0.75, 0.4401, 0.75, 0.44, 0.8125, 0.4149, 0.8125, 0.4546, 0.75, 0.4691, 0.75, 0.4691, 0.8125, 0.4546, 0.8125, 0.4691, 0.75, 0.5, 0.75, 0.5, 0.8125, 0.4691, 0.8125, 0.4691, 0.8125, 0.5, 0.8125, 0.5, 0.875, 0.469, 0.875, 0.469, 0.875, 0.5, 0.875, 0.5, 0.9375, 0.4689, 0.9375, 0.4689, 0.9375, 0.5, 0.9375, 0.5, 1.0, 0.4688, 1.0, 0.4538, 0.9375, 0.4689, 0.9375, 0.4688, 1.0, 0.4531, 1.0, 0.4109, 0.9375, 0.4387, 0.9375, 0.4375, 1.0, 0.4063, 1.0, 0.3895, 0.9375, 0.4109, 0.9375, 0.4063, 1.0, 0.375, 1.0, 0.3941, 0.875, 0.4138, 0.875, 0.4109, 0.9375, 0.3895, 0.9375, 0.3956, 0.8125, 0.4149, 0.8125, 0.4138, 0.875, 0.3941, 0.875, 0.415, 0.5625, 0.4401, 0.5625, 0.4401, 0.625, 0.415, 0.625, 0.4546, 0.5625, 0.4691, 0.5625, 0.4691, 0.625, 0.4546, 0.625, 0.415, 0.625, 0.4401, 0.625, 0.4401, 0.6875, 0.415, 0.6875, 0.4546, 0.625, 0.4691, 0.625, 0.4691, 0.6875, 0.4546, 0.6875, 0.3958, 0.5, 0.415, 0.5, 0.415, 0.5625, 0.3958, 0.5625, 0.415, 0.5, 0.4401, 0.5, 0.4401, 0.5625, 0.415, 0.5625, 0.4546, 0.5, 0.4691, 0.5, 0.4691, 0.5625, 0.4546, 0.5625, 0.4691, 0.5, 0.5, 0.5, 0.5, 0.5625, 0.4691, 0.5625, 0.4691, 0.5625, 0.5, 0.5625, 0.5, 0.625, 0.4691, 0.625, 0.4691, 0.625, 0.5, 0.625, 0.5, 0.6875, 0.4691, 0.6875, 0.4691, 0.6875, 0.5, 0.6875, 0.5, 0.75, 0.4691, 0.75, 0.4546, 0.6875, 0.4691, 0.6875, 0.4691, 0.75, 0.4546, 0.75, 0.415, 0.6875, 0.4401, 0.6875, 0.4401, 0.75, 0.415, 0.75, 0.3958, 0.6875, 0.415, 0.6875, 0.415, 0.75, 0.3958, 0.75, 0.3958, 0.625, 0.415, 0.625, 0.415, 0.6875, 0.3958, 0.6875, 0.3958, 0.5625, 0.415, 0.5625, 0.415, 0.625, 0.3958, 0.625, 0.415, 0.3125, 0.4401, 0.3125, 0.4401, 0.375, 0.415, 0.375, 0.4546, 0.3125, 0.4691, 0.3125, 0.4691, 0.375, 0.4546, 0.375, 0.415, 0.375, 0.4401, 0.375, 0.4401, 0.4375, 0.415, 0.4375, 0.4546, 0.375, 0.4691, 0.375, 0.4691, 0.4375, 0.4546, 0.4375, 0.3958, 0.25, 0.415, 0.25, 0.415, 0.3125, 0.3958, 0.3125, 0.415, 0.25, 0.4401, 0.25, 0.4401, 0.3125, 0.415, 0.3125, 0.4546, 0.25, 0.4691, 0.25, 0.4691, 0.3125, 0.4546, 0.3125, 0.4691, 0.25, 0.5, 0.25, 0.5, 0.3125, 0.4691, 0.3125, 0.4691, 0.3125, 0.5, 0.3125, 0.5, 0.375, 0.4691, 0.375, 0.4691, 0.375, 0.5, 0.375, 0.5, 0.4375, 0.4691, 0.4375, 0.4691, 0.4375, 0.5, 0.4375, 0.5, 0.5, 0.4691, 0.5, 0.4546, 0.4375, 0.4691, 0.4375, 0.4691, 0.5, 0.4546, 0.5, 0.415, 0.4375, 0.4401, 0.4375, 0.4401, 0.5, 0.415, 0.5, 0.3958, 0.4375, 0.415, 0.4375, 0.415, 0.5, 0.3958, 0.5, 0.3958, 0.375, 0.415, 0.375, 0.415, 0.4375, 0.3958, 0.4375, 0.3958, 0.3125, 0.415, 0.3125, 0.415, 0.375, 0.3958, 0.375, 0.4109, 0.0625, 0.4387, 0.0625, 0.4397, 0.125, 0.4138, 0.125, 0.4538, 0.0625, 0.4689, 0.0625, 0.469, 0.125, 0.4543, 0.125, 0.4138, 0.125, 0.4397, 0.125, 0.44, 0.1875, 0.4149, 0.1875, 0.4543, 0.125, 0.469, 0.125, 0.4691, 0.1875, 0.4546, 0.1875, 0.375, 0.0, 0.4063, 0.0, 0.4109, 0.0625, 0.3895, 0.0625, 0.4063, 0.0, 0.4375, 0.0, 0.4387, 0.0625, 0.4109, 0.0625, 0.4531, 0.0, 0.4688, 0.0, 0.4689, 0.0625, 0.4538, 0.0625, 0.4688, 0.0, 0.5, 0.0, 0.5, 0.0625, 0.4689, 0.0625, 0.4689, 0.0625, 0.5, 0.0625, 0.5, 0.125, 0.469, 0.125, 0.469, 0.125, 0.5, 0.125, 0.5, 0.1875, 0.4691, 0.1875, 0.4691, 0.1875, 0.5, 0.1875, 0.5, 0.25, 0.4691, 0.25, 0.4546, 0.1875, 0.4691, 0.1875, 0.4691, 0.25, 0.4546, 0.25, 0.4149, 0.1875, 0.44, 0.1875, 0.4401, 0.25, 0.415, 0.25, 0.3956, 0.1875, 0.4149, 0.1875, 0.415, 0.25, 0.3958, 0.25, 0.3941, 0.125, 0.4138, 0.125, 0.4149, 0.1875, 0.3956, 0.1875, 0.3895, 0.0625, 0.4109, 0.0625, 0.4138, 0.125, 0.3941, 0.125, 0.44, 0.1875, 0.4546, 0.1875, 0.4546, 0.25, 0.4401, 0.25, 0.4375, 0.0, 0.4531, 0.0, 0.4538, 0.0625, 0.4387, 0.0625, 0.4397, 0.125, 0.4543, 0.125, 0.4546, 0.1875, 0.44, 0.1875, 0.4387, 0.0625, 0.4538, 0.0625, 0.4543, 0.125, 0.4397, 0.125, 0.4401, 0.4375, 0.4546, 0.4375, 0.4546, 0.5, 0.4401, 0.5, 0.4401, 0.25, 0.4546, 0.25, 0.4546, 0.3125, 0.4401, 0.3125, 0.4401, 0.375, 0.4546, 0.375, 0.4546, 0.4375, 0.4401, 0.4375, 0.4401, 0.3125, 0.4546, 0.3125, 0.4546, 0.375, 0.4401, 0.375, 0.4401, 0.6875, 0.4546, 0.6875, 0.4546, 0.75, 0.4401, 0.75, 0.4401, 0.5, 0.4546, 0.5, 0.4546, 0.5625, 0.4401, 0.5625, 0.4401, 0.625, 0.4546, 0.625, 0.4546, 0.6875, 0.4401, 0.6875, 0.4401, 0.5625, 0.4546, 0.5625, 0.4546, 0.625, 0.4401, 0.625, 0.4387, 0.9375, 0.4538, 0.9375, 0.4531, 1.0, 0.4375, 1.0, 0.4401, 0.75, 0.4546, 0.75, 0.4546, 0.8125, 0.44, 0.8125, 0.4397, 0.875, 0.4543, 0.875, 0.4538, 0.9375, 0.4387, 0.9375, 0.44, 0.8125, 0.4546, 0.8125, 0.4543, 0.875, 0.4397, 0.875, 0.4546, 0.1875, 0.4546, 0.1875, 0.4546, 0.25, 0.4546, 0.25, 0.4531, 0.0, 0.4531, 0.0, 0.4538, 0.0625, 0.4538, 0.0625, 0.4543, 0.125, 0.4543, 0.125, 0.4546, 0.1875, 0.4546, 0.1875, 0.4538, 0.0625, 0.4538, 0.0625, 0.4543, 0.125, 0.4543, 0.125, 0.4546, 0.4375, 0.4546, 0.4375, 0.4546, 0.5, 0.4546, 0.5, 0.4546, 0.25, 0.4546, 0.25, 0.4546, 0.3125, 0.4546, 0.3125, 0.4546, 0.375, 0.4546, 0.375, 0.4546, 0.4375, 0.4546, 0.4375, 0.4546, 0.3125, 0.4546, 0.3125, 0.4546, 0.375, 0.4546, 0.375, 0.4546, 0.6875, 0.4546, 0.6875, 0.4546, 0.75, 0.4546, 0.75, 0.4546, 0.5, 0.4546, 0.5, 0.4546, 0.5625, 0.4546, 0.5625, 0.4546, 0.625, 0.4546, 0.625, 0.4546, 0.6875, 0.4546, 0.6875, 0.4546, 0.5625, 0.4546, 0.5625, 0.4546, 0.625, 0.4546, 0.625, 0.4538, 0.9375, 0.4538, 0.9375, 0.4531, 1.0, 0.4531, 1.0, 0.4546, 0.75, 0.4546, 0.75, 0.4546, 0.8125, 0.4546, 0.8125, 0.4543, 0.875, 0.4543, 0.875, 0.4538, 0.9375, 0.4538, 0.9375, 0.4546, 0.8125, 0.4546, 0.8125, 0.4543, 0.875, 0.4543, 0.875])
me_cube_001.materials.append(mat_dirt)
me_cube_001.update()

# ---- objects
ob_dirt = bpy.data.objects.new('dirt', me_cube_001)

# ---- transforms, parenting, visibility, modifiers, constraints
ob_dirt.location = (0.07797, -0.08601, 0.147)
ob_dirt.scale = (1.201, 0.7164, 0.1662)

# ---- collection membership
col_collection.objects.link(ob_dirt)

# ---- scene / render settings (as saved in the file)
scene.frame_start = 1; scene.frame_end = 250; scene.frame_set(1)
scene.render.engine = 'BLENDER_EEVEE_NEXT'
scene.cycles.sampling_pattern = 'TABULATED_SOBOL'
scene.view_settings.view_transform = 'Filmic'
bpy.context.view_layer.update()

# ---- added for rendering (the .blend has no active camera and no usable light): camera, sun
cam_auto = bpy.data.cameras.new('AutoCamera')
cam_auto.lens = 50.0
cam_auto.sensor_width = 36.0
cam_auto.clip_end = 1000.0
ob_auto_camera = bpy.data.objects.new('AutoCamera', cam_auto)
scene.collection.objects.link(ob_auto_camera)
ob_auto_camera.location = (2.46968, -2.95123, 2.03272)
ob_auto_camera.rotation_euler = (1.09748, -7.21219e-08, 0.694738)
scene.camera = ob_auto_camera
light_auto_sun = bpy.data.lights.new('AutoSun', 'SUN')
light_auto_sun.energy = 3.0
light_auto_sun.angle = 0.0523599
ob_auto_sun = bpy.data.objects.new('AutoSun', light_auto_sun)
scene.collection.objects.link(ob_auto_sun)
ob_auto_sun.rotation_euler = (0.872665, 0.174533, 0.523599)
bpy.context.view_layer.update()
